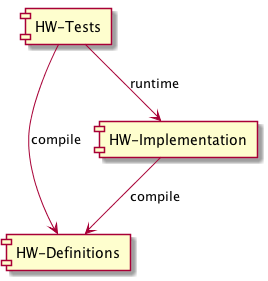

The diagram above was rendered by PlantUML. Its source (embedded in the PNG):
@startuml
skinparam backgroundColor transparent
[HW-Definitions] as defs
[HW-Implementation] as impl
[HW-Tests] as test
test --> defs : compile
impl --> defs : compile
test --> impl : runtime
@enduml